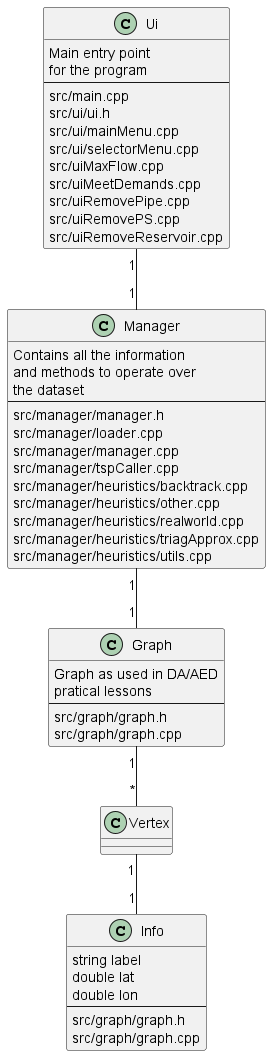

The diagram above was rendered by PlantUML. Its source (embedded in the PNG):
@startuml ClassScheme

class Info {
	string label
	double lat
	double lon
	--
	src/graph/graph.h
	src/graph/graph.cpp
}

class Graph {
	Graph as used in DA/AED
	pratical lessons
	--
	src/graph/graph.h
	src/graph/graph.cpp
}

class Manager {
	Contains all the information
	and methods to operate over 
	the dataset
	--
	src/manager/manager.h
	src/manager/loader.cpp
	src/manager/manager.cpp
	src/manager/tspCaller.cpp
	src/manager/heuristics/backtrack.cpp
	src/manager/heuristics/other.cpp
	src/manager/heuristics/realworld.cpp
	src/manager/heuristics/triagApprox.cpp
	src/manager/heuristics/utils.cpp
}

class Ui {
	Main entry point 
	for the program
	--
	src/main.cpp
	src/ui/ui.h
	src/ui/mainMenu.cpp
	src/ui/selectorMenu.cpp
	src/uiMaxFlow.cpp
	src/uiMeetDemands.cpp
	src/uiRemovePipe.cpp
	src/uiRemovePS.cpp
	src/uiRemoveReservoir.cpp
}

Graph "1" -- "*" Vertex
Vertex "1" -- "1" Info
Ui "1" -- "1" Manager
Manager "1" -- "1" Graph
@enduml